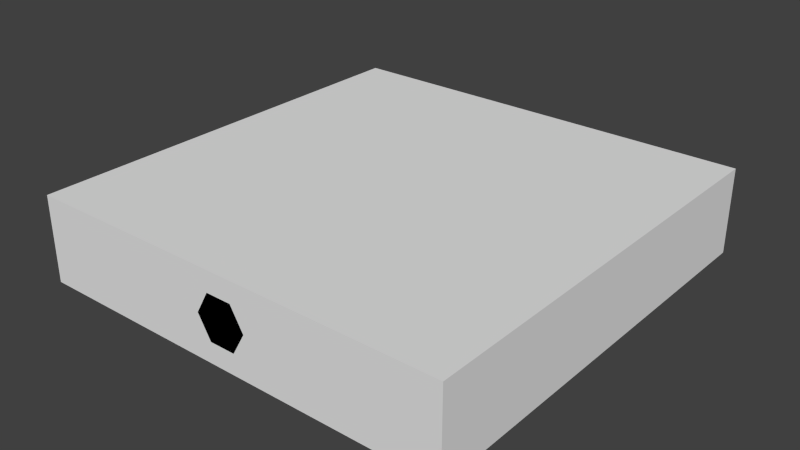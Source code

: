 # Source: wire_straight.blend  (saved by Blender 2.71.0; exported with 4.5.12 LTS)
import bpy
from mathutils import Matrix  # noqa: F401  (used for matrix-valued properties, if any)

bpy.ops.wm.read_factory_settings(use_empty=True)
scene = bpy.context.scene
scene.name = 'Scene'

# ---- collections
col_collection_1 = bpy.data.collections.new('Collection 1'); scene.collection.children.link(col_collection_1)

# ---- world
world_world = bpy.data.worlds.new('World'); scene.world = world_world
world_world.color = (0.05088, 0.05088, 0.05088)
world_world.use_sun_shadow = False
world_world.sun_shadow_jitter_overblur = 0.0
world_world.cycles.sampling_method = 'MANUAL'
world_world.cycles.sample_map_resolution = 256

# ---- meshes
me_cylinder_001 = bpy.data.meshes.new('Cylinder.001')
me_cylinder_001.from_pydata([(-0.12, -1.0, -1.092e-07), (-0.12, 1.0, -1.092e-07), (-0.06, -1.0, -0.1039), (-0.06, 1.0, -0.1039), (0.06, -1.0, -0.1039), (0.06, 1.0, -0.1039), (0.12, -1.0, 1.197e-07), (0.12, 1.0, 1.197e-07), (0.06, -1.0, 0.1039), (0.06, 1.0, 0.1039), (-0.06, -1.0, 0.1039), (-0.06, 1.0, 0.1039)], [], [(0, 1, 3, 2), (2, 3, 5, 4), (4, 5, 7, 6), (6, 7, 9, 8), (2, 4, 6, 8), (10, 11, 1, 0), (8, 9, 11, 10), (0, 2, 8, 10), (3, 1, 11, 9), (5, 3, 9, 7)])
me_cylinder_001.use_remesh_preserve_volume = False
me_cylinder_001.use_remesh_preserve_attributes = False
me_cylinder_001.use_mirror_vertex_groups = False
me_cylinder_001.update()
me_cube_001 = bpy.data.meshes.new('Cube.001')
me_cube_001.from_pydata([(-1.0, -1.0, -0.2), (-1.0, 1.0, -0.2), (1.0, 1.0, -0.2), (1.0, -1.0, -0.2), (-1.0, -1.0, 0.2), (-1.0, 1.0, 0.2), (1.0, 1.0, 0.2), (1.0, -1.0, 0.2)], [], [(4, 5, 1, 0), (5, 6, 2, 1), (6, 7, 3, 2), (7, 4, 0, 3), (0, 1, 2, 3), (7, 6, 5, 4)])
me_cube_001.materials.append(None)
me_cube_001.use_remesh_preserve_volume = False
me_cube_001.use_remesh_preserve_attributes = False
me_cube_001.use_mirror_vertex_groups = False
me_cube_001.update()

# ---- objects
ob_straightwire = bpy.data.objects.new('StraightWire', me_cylinder_001)
ob_bounds = bpy.data.objects.new('BOUNDS', me_cube_001)

# ---- transforms, parenting, visibility, modifiers, constraints
ob_straightwire.location = (0.0, 0.0, 0.0)
ob_straightwire.lineart.crease_threshold = 0.0
ob_bounds.location = (0.0, 0.0, 0.0)
ob_bounds.lineart.crease_threshold = 0.0

# ---- collection membership
col_collection_1.objects.link(ob_straightwire)
col_collection_1.objects.link(ob_bounds)

# ---- scene / render settings (as saved in the file)
scene.frame_start = 1; scene.frame_end = 250; scene.frame_set(71)
scene.render.engine = 'BLENDER_EEVEE_NEXT'
scene.render.resolution_percentage = 50
scene.render.dither_intensity = 0.0
scene.cycles.use_denoising = False
scene.cycles.samples = 10
scene.cycles.sampling_pattern = 'TABULATED_SOBOL'
scene.cycles.light_sampling_threshold = 0.0
scene.cycles.use_adaptive_sampling = False
scene.cycles.use_light_tree = False
scene.cycles.blur_glossy = 0.0
scene.cycles.volume_bounces = 1
scene.cycles.pixel_filter_type = 'GAUSSIAN'
scene.cycles.sample_clamp_indirect = 0.0
scene.view_settings.view_transform = 'Standard'
bpy.context.view_layer.update()

# ---- added for rendering (the .blend has no active camera and no usable light): camera, sun
cam_auto = bpy.data.cameras.new('AutoCamera')
cam_auto.lens = 50.0
cam_auto.sensor_width = 36.0
cam_auto.clip_end = 1000.0
ob_auto_camera = bpy.data.objects.new('AutoCamera', cam_auto)
scene.collection.objects.link(ob_auto_camera)
ob_auto_camera.location = (2.64297, -3.17156, 2.11438)
ob_auto_camera.rotation_euler = (1.09748, -7.21219e-08, 0.694738)
scene.camera = ob_auto_camera
light_auto_sun = bpy.data.lights.new('AutoSun', 'SUN')
light_auto_sun.energy = 3.0
light_auto_sun.angle = 0.0523599
ob_auto_sun = bpy.data.objects.new('AutoSun', light_auto_sun)
scene.collection.objects.link(ob_auto_sun)
ob_auto_sun.rotation_euler = (0.872665, 0.174533, 0.523599)
bpy.context.view_layer.update()

